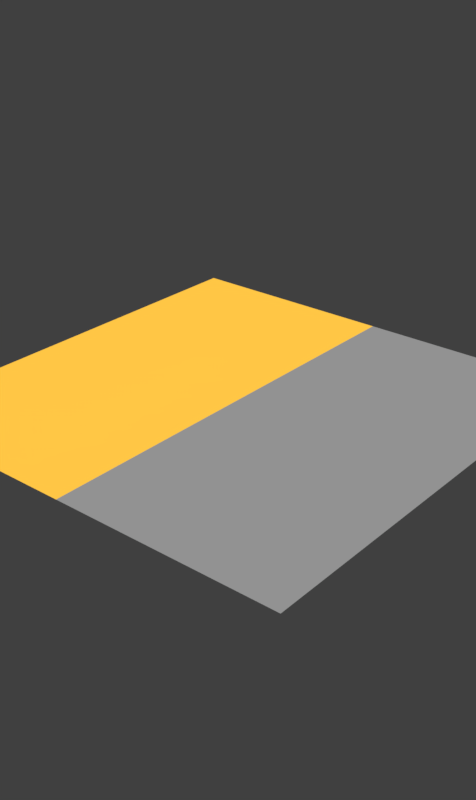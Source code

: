 # Source: 0.materials.blend  (saved by Blender 2.78.0; exported with 4.5.12 LTS)
import bpy
from mathutils import Matrix  # noqa: F401  (used for matrix-valued properties, if any)

bpy.ops.wm.read_factory_settings(use_empty=True)
scene = bpy.context.scene
scene.name = 'score numbers'

# ---- collections
col_collection_1 = bpy.data.collections.new('Collection 1'); scene.collection.children.link(col_collection_1)

# ---- materials (node trees are filled in below, after node groups)
mat_gold = bpy.data.materials.new('gold')
mat_gold.alpha_threshold = 0.0
mat_gold.roughness = 0.5
mat_white__75trans = bpy.data.materials.new('white-.75trans')
mat_white__75trans.alpha_threshold = 0.0
mat_white__75trans.roughness = 0.5

# ---- material node trees
mat_gold.use_nodes = True; mat_gold.node_tree.nodes.clear()
_N = mat_gold.node_tree.nodes; _L = mat_gold.node_tree.links
n0 = _N.new('ShaderNodeOutputMaterial'); n0.name = 'Material Output'; n0.location = (300, 300)
n1 = _N.new('ShaderNodeEmission'); n1.name = 'Emission'; n1.location = (10, 300)
n1.inputs[0].default_value = (1.0, 0.5666, 0.05913, 1.0)
_L.new(n1.outputs[0], n0.inputs[0])
n0.is_active_output = True
mat_white__75trans.use_nodes = True; mat_white__75trans.node_tree.nodes.clear()
_N = mat_white__75trans.node_tree.nodes; _L = mat_white__75trans.node_tree.links
n0 = _N.new('ShaderNodeOutputMaterial'); n0.name = 'Material Output'; n0.location = (300, 300)
n1 = _N.new('ShaderNodeMixShader'); n1.name = 'Mix Shader'; n1.location = (10, 300)
n1.inputs[0].default_value = 0.75
n2 = _N.new('ShaderNodeEmission'); n2.name = 'Emission'; n2.location = (-180, 200)
n3 = _N.new('ShaderNodeBsdfTransparent'); n3.name = 'Transparent BSDF'; n3.location = (-180, 100)
_L.new(n1.outputs[0], n0.inputs[0])
_L.new(n2.outputs[0], n1.inputs[1])
_L.new(n3.outputs[0], n1.inputs[2])
n0.is_active_output = True

# ---- world
world_world_009 = bpy.data.worlds.new('World.009'); scene.world = world_world_009
world_world_009.color = (0.05088, 0.05088, 0.05088)
world_world_009.use_sun_shadow = False
world_world_009.sun_shadow_jitter_overblur = 0.0
world_world_009.cycles.sampling_method = 'MANUAL'

# ---- meshes
me_plane = bpy.data.meshes.new('Plane')
me_plane.from_pydata([(-1.0, -1.0, 0.0), (1.0, -1.0, 0.0), (-1.0, 1.0, 0.0), (1.0, 1.0, 0.0), (0.0, -1.0, 0.0), (0.0, 1.0, 0.0)], [], [(4, 1, 3, 5), (0, 4, 5, 2)])
me_plane.polygons.foreach_set('material_index', [1, 0])
me_plane.materials.append(mat_gold)
me_plane.materials.append(mat_white__75trans)
me_plane.use_remesh_preserve_volume = False
me_plane.use_remesh_preserve_attributes = False
me_plane.use_mirror_vertex_groups = False
me_plane.update()

# ---- objects
ob_plane = bpy.data.objects.new('Plane', me_plane)

# ---- transforms, parenting, visibility, modifiers, constraints
ob_plane.location = (0.0, 0.0, 0.0)
ob_plane.lineart.crease_threshold = 0.0

# ---- collection membership
col_collection_1.objects.link(ob_plane)

# ---- scene / render settings (as saved in the file)
scene.frame_start = 1; scene.frame_end = 13; scene.frame_set(1)
scene.render.engine = 'CYCLES'
scene.render.image_settings.compression = 0
scene.render.resolution_x = 50
scene.render.resolution_y = 84
scene.render.fps = 30
scene.render.dither_intensity = 0.0
scene.render.film_transparent = True
scene.cycles.use_denoising = False
scene.cycles.samples = 15
scene.cycles.sampling_pattern = 'TABULATED_SOBOL'
scene.cycles.light_sampling_threshold = 0.0
scene.cycles.use_adaptive_sampling = False
scene.cycles.use_light_tree = False
scene.cycles.blur_glossy = 0.0
scene.cycles.max_bounces = 6
scene.cycles.diffuse_bounces = 6
scene.cycles.glossy_bounces = 6
scene.cycles.transmission_bounces = 6
scene.cycles.volume_bounces = 6
scene.cycles.transparent_max_bounces = 6
scene.cycles.sample_clamp_indirect = 0.0
scene.view_settings.view_transform = 'Standard'
bpy.context.view_layer.update()

# ---- added for rendering (the .blend has no active camera): camera
cam_auto = bpy.data.cameras.new('AutoCamera')
cam_auto.lens = 50.0
cam_auto.sensor_width = 36.0
cam_auto.clip_end = 1000.0
ob_auto_camera = bpy.data.objects.new('AutoCamera', cam_auto)
scene.collection.objects.link(ob_auto_camera)
ob_auto_camera.location = (2.61693, -3.14032, 2.09354)
ob_auto_camera.rotation_euler = (1.09748, -7.21219e-08, 0.694738)
scene.camera = ob_auto_camera
bpy.context.view_layer.update()
